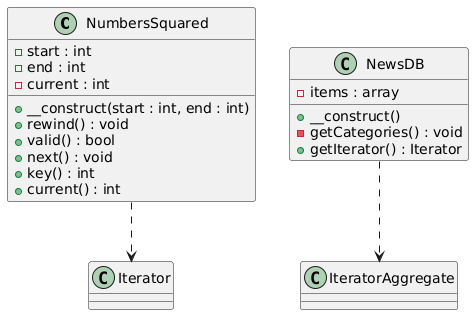

The diagram above was rendered by PlantUML. Its source (embedded in the PNG):
@startuml
class NumbersSquared {
    - start : int
    - end : int
    - current : int
    + __construct(start : int, end : int)
    + rewind() : void
    + valid() : bool
    + next() : void
    + key() : int
    + current() : int
}

class NewsDB {
    - items : array
    + __construct()
    - getCategories() : void
    + getIterator() : Iterator
}

NumbersSquared ..> Iterator
NewsDB ..> IteratorAggregate
@enduml